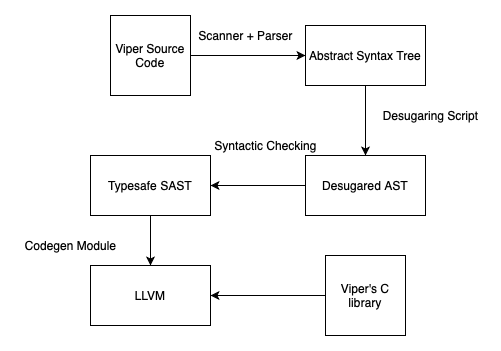

The diagram above was exported from draw.io. Its source (the exported page's mxGraphModel, read from the mxfile embedded in the PNG):
<mxGraphModel dx="880" dy="620" grid="1" gridSize="10" guides="1" tooltips="1" connect="1" arrows="1" fold="1" page="1" pageScale="1" pageWidth="850" pageHeight="1100" math="0" shadow="0">
  <root>
    <mxCell id="0" />
    <mxCell id="1" parent="0" />
    <mxCell id="k8vLyP4qvlc706nxXS_v-4" value="" style="edgeStyle=orthogonalEdgeStyle;rounded=0;orthogonalLoop=1;jettySize=auto;html=1;" parent="1" source="k8vLyP4qvlc706nxXS_v-1" target="k8vLyP4qvlc706nxXS_v-3" edge="1">
      <mxGeometry relative="1" as="geometry" />
    </mxCell>
    <mxCell id="k8vLyP4qvlc706nxXS_v-1" value="Viper Source Code" style="whiteSpace=wrap;html=1;aspect=fixed;" parent="1" vertex="1">
      <mxGeometry x="315" y="90" width="80" height="80" as="geometry" />
    </mxCell>
    <mxCell id="k8vLyP4qvlc706nxXS_v-7" value="" style="edgeStyle=orthogonalEdgeStyle;rounded=0;orthogonalLoop=1;jettySize=auto;html=1;" parent="1" source="k8vLyP4qvlc706nxXS_v-3" target="k8vLyP4qvlc706nxXS_v-6" edge="1">
      <mxGeometry relative="1" as="geometry" />
    </mxCell>
    <mxCell id="k8vLyP4qvlc706nxXS_v-3" value="Abstract Syntax Tree" style="rounded=0;whiteSpace=wrap;html=1;" parent="1" vertex="1">
      <mxGeometry x="510" y="100" width="120" height="60" as="geometry" />
    </mxCell>
    <mxCell id="k8vLyP4qvlc706nxXS_v-5" value="Scanner + Parser" style="text;html=1;align=center;verticalAlign=middle;resizable=0;points=[];autosize=1;strokeColor=none;" parent="1" vertex="1">
      <mxGeometry x="395" y="100" width="110" height="20" as="geometry" />
    </mxCell>
    <mxCell id="k8vLyP4qvlc706nxXS_v-10" value="" style="edgeStyle=orthogonalEdgeStyle;rounded=0;orthogonalLoop=1;jettySize=auto;html=1;" parent="1" source="k8vLyP4qvlc706nxXS_v-6" target="k8vLyP4qvlc706nxXS_v-9" edge="1">
      <mxGeometry relative="1" as="geometry" />
    </mxCell>
    <mxCell id="k8vLyP4qvlc706nxXS_v-6" value="Desugared AST" style="rounded=0;whiteSpace=wrap;html=1;" parent="1" vertex="1">
      <mxGeometry x="510" y="230" width="120" height="60" as="geometry" />
    </mxCell>
    <mxCell id="k8vLyP4qvlc706nxXS_v-8" value="Desugaring Script" style="text;html=1;align=center;verticalAlign=middle;resizable=0;points=[];autosize=1;strokeColor=none;" parent="1" vertex="1">
      <mxGeometry x="580" y="180" width="110" height="20" as="geometry" />
    </mxCell>
    <mxCell id="NVRXJZBryp-TJJvIXsCk-1" value="" style="edgeStyle=orthogonalEdgeStyle;rounded=0;orthogonalLoop=1;jettySize=auto;html=1;" edge="1" parent="1" source="k8vLyP4qvlc706nxXS_v-9" target="k8vLyP4qvlc706nxXS_v-12">
      <mxGeometry relative="1" as="geometry" />
    </mxCell>
    <mxCell id="k8vLyP4qvlc706nxXS_v-9" value="Typesafe SAST" style="rounded=0;whiteSpace=wrap;html=1;" parent="1" vertex="1">
      <mxGeometry x="295" y="230" width="120" height="60" as="geometry" />
    </mxCell>
    <mxCell id="k8vLyP4qvlc706nxXS_v-11" value="Syntactic Checking" style="text;html=1;align=center;verticalAlign=middle;resizable=0;points=[];autosize=1;strokeColor=none;" parent="1" vertex="1">
      <mxGeometry x="410" y="210" width="120" height="20" as="geometry" />
    </mxCell>
    <mxCell id="k8vLyP4qvlc706nxXS_v-12" value="LLVM" style="rounded=0;whiteSpace=wrap;html=1;" parent="1" vertex="1">
      <mxGeometry x="295" y="340" width="120" height="60" as="geometry" />
    </mxCell>
    <mxCell id="k8vLyP4qvlc706nxXS_v-13" value="Codegen Module" style="text;html=1;align=center;verticalAlign=middle;resizable=0;points=[];autosize=1;strokeColor=none;" parent="1" vertex="1">
      <mxGeometry x="220" y="310" width="110" height="20" as="geometry" />
    </mxCell>
    <mxCell id="NVRXJZBryp-TJJvIXsCk-3" value="" style="edgeStyle=orthogonalEdgeStyle;rounded=0;orthogonalLoop=1;jettySize=auto;html=1;" edge="1" parent="1" source="NVRXJZBryp-TJJvIXsCk-2" target="k8vLyP4qvlc706nxXS_v-12">
      <mxGeometry relative="1" as="geometry" />
    </mxCell>
    <mxCell id="NVRXJZBryp-TJJvIXsCk-2" value="Viper's C library" style="whiteSpace=wrap;html=1;aspect=fixed;" vertex="1" parent="1">
      <mxGeometry x="530" y="330" width="80" height="80" as="geometry" />
    </mxCell>
  </root>
</mxGraphModel>